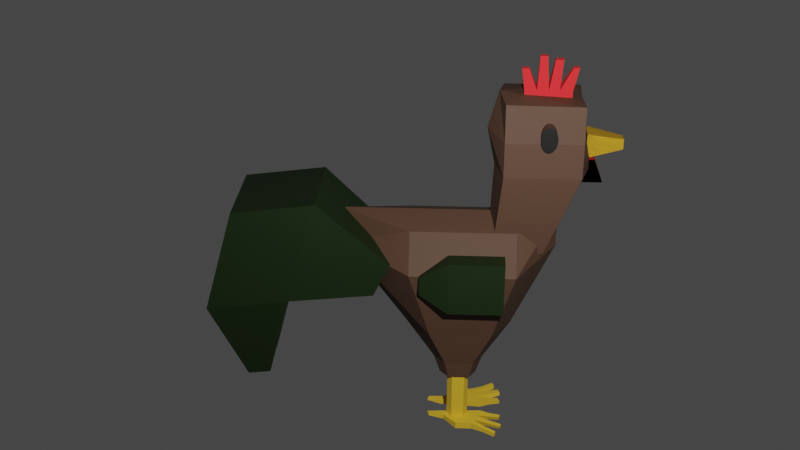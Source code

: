 # Source: rooster.blend  (saved by Blender 3.1.7; exported with 4.5.12 LTS)
import bpy
from mathutils import Matrix  # noqa: F401  (used for matrix-valued properties, if any)

bpy.ops.wm.read_factory_settings(use_empty=True)
scene = bpy.context.scene
scene.name = 'Scene'

# ---- collections
col_collection = bpy.data.collections.new('Collection'); scene.collection.children.link(col_collection)

# ---- materials (node trees are filled in below, after node groups)
mat_material = bpy.data.materials.new('Material')
mat_material.alpha_threshold = 0.0
mat_material.use_transparent_shadow = False
mat_material.line_color = (0.0, 0.0, 0.0, 1.0)
mat_feetandbeak = bpy.data.materials.new('feetandbeak')
mat_feetandbeak.use_transparent_shadow = False
mat_combandwattles = bpy.data.materials.new('combandwattles')
mat_combandwattles.use_transparent_shadow = False
mat_eyes = bpy.data.materials.new('eyes')
mat_eyes.use_transparent_shadow = False
mat_tail = bpy.data.materials.new('tail')
mat_tail.use_transparent_shadow = False

# ---- material node trees
mat_material.use_nodes = True; mat_material.node_tree.nodes.clear()
_N = mat_material.node_tree.nodes; _L = mat_material.node_tree.links
n0 = _N.new('ShaderNodeOutputMaterial'); n0.name = 'Material Output'; n0.location = (300, 300)
n1 = _N.new('ShaderNodeBsdfPrincipled'); n1.name = 'Principled BSDF'; n1.location = (10, 300)
n1.distribution = 'GGX'
n1.subsurface_method = 'RANDOM_WALK_SKIN'
n1.inputs[0].default_value = (0.08115, 0.03908, 0.02208, 1.0)
n1.inputs[2].default_value = 0.7486
n1.inputs[3].default_value = 1.45
n1.inputs[27].default_value = (0.0, 0.0, 0.0, 1.0)
n1.inputs[28].default_value = 1.0
_L.new(n1.outputs[0], n0.inputs[0])
n0.is_active_output = True
mat_feetandbeak.use_nodes = True; mat_feetandbeak.node_tree.nodes.clear()
_N = mat_feetandbeak.node_tree.nodes; _L = mat_feetandbeak.node_tree.links
n0 = _N.new('ShaderNodeBsdfPrincipled'); n0.name = 'Principled BSDF'; n0.location = (10, 300)
n0.distribution = 'GGX'
n0.subsurface_method = 'RANDOM_WALK_SKIN'
n0.inputs[0].default_value = (0.8, 0.4989, 0.0311, 1.0)
n0.inputs[3].default_value = 1.45
n0.inputs[27].default_value = (0.0, 0.0, 0.0, 1.0)
n0.inputs[28].default_value = 1.0
n1 = _N.new('ShaderNodeOutputMaterial'); n1.name = 'Material Output'; n1.location = (300, 300)
_L.new(n0.outputs[0], n1.inputs[0])
n1.is_active_output = True
mat_combandwattles.use_nodes = True; mat_combandwattles.node_tree.nodes.clear()
_N = mat_combandwattles.node_tree.nodes; _L = mat_combandwattles.node_tree.links
n0 = _N.new('ShaderNodeBsdfPrincipled'); n0.name = 'Principled BSDF'; n0.location = (10, 300)
n0.distribution = 'GGX'
n0.subsurface_method = 'RANDOM_WALK_SKIN'
n0.inputs[0].default_value = (0.8, 0.01854, 0.02177, 1.0)
n0.inputs[2].default_value = 0.9404
n0.inputs[3].default_value = 1.45
n0.inputs[27].default_value = (0.0, 0.0, 0.0, 1.0)
n0.inputs[28].default_value = 1.0
n1 = _N.new('ShaderNodeOutputMaterial'); n1.name = 'Material Output'; n1.location = (300, 300)
_L.new(n0.outputs[0], n1.inputs[0])
n1.is_active_output = True
mat_eyes.use_nodes = True; mat_eyes.node_tree.nodes.clear()
_N = mat_eyes.node_tree.nodes; _L = mat_eyes.node_tree.links
n0 = _N.new('ShaderNodeBsdfPrincipled'); n0.name = 'Principled BSDF'; n0.location = (10, 300)
n0.distribution = 'GGX'
n0.subsurface_method = 'RANDOM_WALK_SKIN'
n0.inputs[0].default_value = (0.003317, 0.003317, 0.003317, 1.0)
n0.inputs[3].default_value = 1.45
n0.inputs[27].default_value = (0.0, 0.0, 0.0, 1.0)
n0.inputs[28].default_value = 1.0
n1 = _N.new('ShaderNodeOutputMaterial'); n1.name = 'Material Output'; n1.location = (300, 300)
_L.new(n0.outputs[0], n1.inputs[0])
n1.is_active_output = True
mat_tail.use_nodes = True; mat_tail.node_tree.nodes.clear()
_N = mat_tail.node_tree.nodes; _L = mat_tail.node_tree.links
n0 = _N.new('ShaderNodeBsdfPrincipled'); n0.name = 'Principled BSDF'; n0.location = (10, 300)
n0.distribution = 'GGX'
n0.subsurface_method = 'RANDOM_WALK_SKIN'
n0.inputs[0].default_value = (0.005772, 0.01718, 0.001456, 1.0)
n0.inputs[3].default_value = 1.45
n0.inputs[27].default_value = (0.0, 0.0, 0.0, 1.0)
n0.inputs[28].default_value = 1.0
n1 = _N.new('ShaderNodeOutputMaterial'); n1.name = 'Material Output'; n1.location = (300, 300)
_L.new(n0.outputs[0], n1.inputs[0])
n1.is_active_output = True

# ---- world
world_world = bpy.data.worlds.new('World'); scene.world = world_world
world_world.use_nodes = True; world_world.node_tree.nodes.clear()
_N = world_world.node_tree.nodes; _L = world_world.node_tree.links
n0 = _N.new('ShaderNodeOutputWorld'); n0.name = 'World Output'; n0.location = (300, 300)
n1 = _N.new('ShaderNodeBackground'); n1.name = 'Background'; n1.location = (10, 300)
n1.inputs[0].default_value = (0.05088, 0.05088, 0.05088, 1.0)
_L.new(n1.outputs[0], n0.inputs[0])
n0.is_active_output = True
world_world.color = (0.05088, 0.05088, 0.05088)
world_world.use_sun_shadow = False
world_world.sun_shadow_jitter_overblur = 0.0

# ---- cameras
cam_camera = bpy.data.cameras.new('Camera')
cam_camera.clip_end = 100.0
cam_camera.ortho_scale = 7.314

# ---- lights
light_light = bpy.data.lights.new('Light', 'POINT')
light_light.transmission_factor = 0.0
light_light.energy = 3000.0
light_light.shadow_soft_size = 0.1
light_light.shadow_maximum_resolution = 0.006
light_light.use_absolute_resolution = True

# ---- meshes
me_cube = bpy.data.meshes.new('Cube')
me_cube.from_pydata([(0.828, 0.828, 1.301), (0.496, 0.496, 0.03855), (0.828, -0.828, 1.301), (0.496, -0.496, 0.03855), (0.0, 0.8179, 0.03855), (0.0, -1.93, 1.478), (0.0, -0.8953, 0.03855), (0.0, 1.474, 1.478), (0.1337, -0.423, -0.5765), (0.3623, -0.239, -0.5765), (0.3623, 0.2181, -0.5765), (0.1337, 0.3665, -0.5765), (0.1622, -0.3225, -0.8555), (0.3338, -0.1843, -0.8555), (0.3338, 0.159, -0.8555), (0.1622, 0.2704, -0.8555), (0.1979, -0.1962, -0.8555), (0.2981, -0.1156, -0.8555), (0.2981, 0.08471, -0.8555), (0.1979, 0.1497, -0.8555), (0.1979, -0.1962, -1.666), (0.2981, -0.1156, -1.666), (0.2981, 0.08471, -1.666), (0.1979, 0.1497, -1.666), (0.1551, -0.3072, -1.676), (0.4996, -0.04081, -1.666), (0.4996, 0.2224, -1.666), (0.1317, 0.3733, -1.666), (0.1551, -0.3072, -1.758), (0.4996, -0.04081, -1.78), (0.4996, 0.2224, -1.78), (0.1317, 0.3733, -1.78), (0.2711, -0.2481, -1.758), (0.2712, -0.2481, -1.676), (0.1964, -0.5223, -1.664), (0.1881, -0.5265, -1.711), (0.2534, -0.4932, -1.711), (0.2452, -0.4974, -1.664), (0.4051, 0.2611, -1.666), (0.3701, 0.2755, -1.78), (0.276, 0.3141, -1.666), (0.2394, 0.3291, -1.78), (0.2872, 0.6823, -1.692), (0.2087, 0.7146, -1.692), (0.2673, 0.6905, -1.754), (0.2087, 0.7146, -1.754), (0.5381, 0.6953, -1.693), (0.5195, 0.7029, -1.753), (0.4695, 0.7234, -1.693), (0.4501, 0.7314, -1.753), (0.737, 0.6015, -1.688), (0.737, 0.6015, -1.758), (0.6788, 0.6254, -1.688), (0.6573, 0.6342, -1.758), (0.6098, 0.4154, -1.686), (0.5478, 0.4408, -1.686), (0.6098, 0.4154, -1.76), (0.5249, 0.4502, -1.76), (0.3767, 0.5171, -1.684), (0.3518, 0.5274, -1.762), (0.4646, 0.4811, -1.684), (0.4408, 0.4908, -1.762), (0.1779, 0.5408, -1.76), (0.2479, 0.5121, -1.76), (0.2716, 0.5023, -1.686), (0.1779, 0.5408, -1.686), (0.728, -2.74, 0.7404), (0.728, -2.25, 2.434), (0.6193, -1.392, 0.8245), (0.6193, -1.128, 1.377), (0.728, -3.554, 2.266), (0.728, -4.044, 0.5725), (0.4648, -3.132, -0.7605), (0.4648, -3.493, -0.807), (0.5854, 0.5722, 2.886), (0.463, 0.5722, 3.991), (0.5854, 1.743, 2.886), (0.5047, 1.743, 3.991), (0.0, -1.93, 2.074), (0.4697, 0.828, 1.897), (0.4697, -0.828, 1.897), (0.0, 1.474, 2.074), (0.0, 1.928, 2.886), (0.0, 1.714, 3.993), (0.0, 0.4518, 2.886), (0.0, 0.487, 4.059), (0.0, 1.36, 1.51), (0.3929, 0.4507, 1.51), (0.3929, 1.237, 1.51), (0.0, 0.3935, 1.51), (0.0, -1.392, 0.8245), (0.0, -1.128, 1.377), (0.0, -2.74, 0.7404), (0.0, -2.25, 2.434), (0.0, -4.044, 0.5725), (0.0, -3.554, 2.266), (0.2632, -3.132, -0.7605), (0.2632, -3.493, -0.807), (-0.191, 1.817, 3.066), (-0.191, 1.817, 3.448), (-0.08132, 2.382, 3.175), (-0.08132, 2.382, 3.338), (0.191, 1.817, 3.066), (0.191, 1.817, 3.448), (0.08132, 2.382, 3.175), (0.08132, 2.382, 3.338), (-0.189, 1.717, 2.669), (-0.189, 1.717, 3.046), (-0.189, 2.095, 2.669), (-0.189, 1.951, 3.042), (0.189, 1.717, 2.669), (0.189, 1.717, 3.046), (0.189, 2.095, 2.669), (0.189, 1.951, 3.042), (0.2841, -0.2195, 0.7245), (0.2841, -0.2195, 1.594), (0.2841, 0.6497, 0.7245), (0.2841, 0.6497, 1.594), (0.9614, -0.2195, 0.7245), (0.9614, -0.2195, 1.594), (0.9614, 0.6497, 0.7245), (0.9614, 0.6497, 1.594), (0.5666, -0.6679, 1.007), (0.5666, -0.6679, 1.311), (0.871, -0.6679, 1.311), (0.871, -0.6679, 1.007), (0.212, 1.339, 3.545), (0.7095, 1.339, 3.545), (0.212, 1.337, 3.506), (0.7095, 1.337, 3.506), (0.212, 1.33, 3.469), (0.7095, 1.33, 3.469), (0.212, 1.319, 3.435), (0.7095, 1.319, 3.435), (0.212, 1.303, 3.404), (0.7095, 1.303, 3.404), (0.212, 1.285, 3.38), (0.7095, 1.285, 3.38), (0.212, 1.263, 3.361), (0.7095, 1.263, 3.361), (0.212, 1.24, 3.35), (0.7095, 1.24, 3.35), (0.212, 1.216, 3.346), (0.7095, 1.216, 3.346), (0.212, 1.192, 3.35), (0.7095, 1.192, 3.35), (0.212, 1.169, 3.361), (0.7095, 1.169, 3.361), (0.212, 1.148, 3.38), (0.7095, 1.148, 3.38), (0.212, 1.129, 3.404), (0.7095, 1.129, 3.404), (0.212, 1.114, 3.435), (0.7095, 1.114, 3.435), (0.212, 1.102, 3.469), (0.7095, 1.102, 3.469), (0.212, 1.095, 3.506), (0.7095, 1.095, 3.506), (0.212, 1.093, 3.545), (0.7095, 1.093, 3.545), (0.212, 1.095, 3.584), (0.7095, 1.095, 3.584), (0.212, 1.102, 3.621), (0.7095, 1.102, 3.621), (0.212, 1.114, 3.656), (0.7095, 1.114, 3.656), (0.212, 1.129, 3.686), (0.7095, 1.129, 3.686), (0.212, 1.148, 3.711), (0.7095, 1.148, 3.711), (0.212, 1.169, 3.729), (0.7095, 1.169, 3.729), (0.212, 1.192, 3.74), (0.7095, 1.192, 3.74), (0.212, 1.216, 3.744), (0.7095, 1.216, 3.744), (0.212, 1.24, 3.74), (0.7095, 1.24, 3.74), (0.212, 1.263, 3.729), (0.7095, 1.263, 3.729), (0.212, 1.285, 3.711), (0.7095, 1.285, 3.711), (0.212, 1.303, 3.686), (0.7095, 1.303, 3.686), (0.212, 1.319, 3.656), (0.7095, 1.319, 3.656), (0.212, 1.33, 3.621), (0.7095, 1.33, 3.621), (0.212, 1.337, 3.584), (0.7095, 1.337, 3.584), (-0.828, 0.828, 1.301), (-0.496, 0.496, 0.03855), (-0.828, -0.828, 1.301), (-0.496, -0.496, 0.03855), (-0.1337, -0.423, -0.5765), (-0.3623, -0.239, -0.5765), (-0.3623, 0.2181, -0.5765), (-0.1337, 0.3665, -0.5765), (-0.1622, -0.3225, -0.8555), (-0.3338, -0.1843, -0.8555), (-0.3338, 0.159, -0.8555), (-0.1622, 0.2704, -0.8555), (-0.1979, -0.1962, -0.8555), (-0.2981, -0.1156, -0.8555), (-0.2981, 0.08471, -0.8555), (-0.1979, 0.1497, -0.8555), (-0.1979, -0.1962, -1.666), (-0.2981, -0.1156, -1.666), (-0.2981, 0.08471, -1.666), (-0.1979, 0.1497, -1.666), (-0.1551, -0.3072, -1.676), (-0.4996, -0.04081, -1.666), (-0.4996, 0.2224, -1.666), (-0.1317, 0.3733, -1.666), (-0.1551, -0.3072, -1.758), (-0.4996, -0.04081, -1.78), (-0.4996, 0.2224, -1.78), (-0.1317, 0.3733, -1.78), (-0.2711, -0.2481, -1.758), (-0.2712, -0.2481, -1.676), (-0.1964, -0.5223, -1.664), (-0.1881, -0.5265, -1.711), (-0.2534, -0.4932, -1.711), (-0.2452, -0.4974, -1.664), (-0.4051, 0.2611, -1.666), (-0.3701, 0.2755, -1.78), (-0.276, 0.3141, -1.666), (-0.2394, 0.3291, -1.78), (-0.2872, 0.6823, -1.692), (-0.2087, 0.7146, -1.692), (-0.2673, 0.6905, -1.754), (-0.2087, 0.7146, -1.754), (-0.5381, 0.6953, -1.693), (-0.5195, 0.7029, -1.753), (-0.4695, 0.7234, -1.693), (-0.4501, 0.7314, -1.753), (-0.737, 0.6015, -1.688), (-0.737, 0.6015, -1.758), (-0.6788, 0.6254, -1.688), (-0.6573, 0.6342, -1.758), (-0.6098, 0.4154, -1.686), (-0.5478, 0.4408, -1.686), (-0.6098, 0.4154, -1.76), (-0.5249, 0.4502, -1.76), (-0.3767, 0.5171, -1.684), (-0.3518, 0.5274, -1.762), (-0.4646, 0.4811, -1.684), (-0.4408, 0.4908, -1.762), (-0.1779, 0.5408, -1.76), (-0.2479, 0.5121, -1.76), (-0.2716, 0.5023, -1.686), (-0.1779, 0.5408, -1.686), (-0.728, -2.74, 0.7404), (-0.728, -2.25, 2.434), (-0.6193, -1.392, 0.8245), (-0.6193, -1.128, 1.377), (-0.728, -3.554, 2.266), (-0.728, -4.044, 0.5725), (-0.4648, -3.132, -0.7605), (-0.4648, -3.493, -0.807), (-0.5854, 0.5722, 2.886), (-0.4988, 0.5722, 3.991), (-0.5854, 1.743, 2.886), (-0.5047, 1.743, 3.991), (-0.4697, 0.828, 1.897), (-0.4697, -0.828, 1.897), (-0.3929, 0.4507, 1.51), (-0.3929, 1.237, 1.51), (-0.2632, -3.132, -0.7605), (-0.2632, -3.493, -0.807), (0.191, 1.817, 3.066), (0.191, 1.817, 3.448), (0.08132, 2.382, 3.175), (0.08132, 2.382, 3.338), (-0.191, 1.817, 3.066), (-0.191, 1.817, 3.448), (-0.08132, 2.382, 3.175), (-0.08132, 2.382, 3.338), (0.189, 1.717, 2.669), (0.189, 1.717, 3.046), (0.189, 2.095, 2.669), (0.189, 1.951, 3.042), (-0.189, 1.717, 2.669), (-0.189, 1.717, 3.046), (-0.189, 2.095, 2.669), (-0.189, 1.951, 3.042), (-0.2841, -0.2195, 0.7245), (-0.2841, -0.2195, 1.594), (-0.2841, 0.6497, 0.7245), (-0.2841, 0.6497, 1.594), (-0.9614, -0.2195, 0.7245), (-0.9614, -0.2195, 1.594), (-0.9614, 0.6497, 0.7245), (-0.9614, 0.6497, 1.594), (-0.5666, -0.6679, 1.007), (-0.5666, -0.6679, 1.311), (-0.871, -0.6679, 1.311), (-0.871, -0.6679, 1.007), (-0.212, 1.339, 3.545), (-0.7095, 1.339, 3.545), (-0.212, 1.337, 3.506), (-0.7095, 1.337, 3.506), (-0.212, 1.33, 3.469), (-0.7095, 1.33, 3.469), (-0.212, 1.319, 3.435), (-0.7095, 1.319, 3.435), (-0.212, 1.303, 3.404), (-0.7095, 1.303, 3.404), (-0.212, 1.285, 3.38), (-0.7095, 1.285, 3.38), (-0.212, 1.263, 3.361), (-0.7095, 1.263, 3.361), (-0.212, 1.24, 3.35), (-0.7095, 1.24, 3.35), (-0.212, 1.216, 3.346), (-0.7095, 1.216, 3.346), (-0.212, 1.192, 3.35), (-0.7095, 1.192, 3.35), (-0.212, 1.169, 3.361), (-0.7095, 1.169, 3.361), (-0.212, 1.148, 3.38), (-0.7095, 1.148, 3.38), (-0.212, 1.129, 3.404), (-0.7095, 1.129, 3.404), (-0.212, 1.114, 3.435), (-0.7095, 1.114, 3.435), (-0.212, 1.102, 3.469), (-0.7095, 1.102, 3.469), (-0.212, 1.095, 3.506), (-0.7095, 1.095, 3.506), (-0.212, 1.093, 3.545), (-0.7095, 1.093, 3.545), (-0.212, 1.095, 3.584), (-0.7095, 1.095, 3.584), (-0.212, 1.102, 3.621), (-0.7095, 1.102, 3.621), (-0.212, 1.114, 3.656), (-0.7095, 1.114, 3.656), (-0.212, 1.129, 3.686), (-0.7095, 1.129, 3.686), (-0.212, 1.148, 3.711), (-0.7095, 1.148, 3.711), (-0.212, 1.169, 3.729), (-0.7095, 1.169, 3.729), (-0.212, 1.192, 3.74), (-0.7095, 1.192, 3.74), (-0.212, 1.216, 3.744), (-0.7095, 1.216, 3.744), (-0.212, 1.24, 3.74), (-0.7095, 1.24, 3.74), (-0.212, 1.263, 3.729), (-0.7095, 1.263, 3.729), (-0.212, 1.285, 3.711), (-0.7095, 1.285, 3.711), (-0.212, 1.303, 3.686), (-0.7095, 1.303, 3.686), (-0.212, 1.319, 3.656), (-0.7095, 1.319, 3.656), (-0.212, 1.33, 3.621), (-0.7095, 1.33, 3.621), (-0.212, 1.337, 3.584), (-0.7095, 1.337, 3.584), (0.1272, 1.561, 4.1), (0.1272, 1.561, 3.906), (0.1272, 0.8469, 4.1), (0.1272, 0.8469, 3.906), (-0.1272, 1.561, 4.1), (-0.1272, 1.561, 3.906), (-0.1272, 0.8469, 4.1), (-0.1272, 0.8469, 3.906), (-0.1272, 1.039, 4.1), (0.1272, 1.03, 4.1), (0.1272, 1.209, 4.1), (-0.1272, 1.213, 4.1), (0.1272, 1.366, 4.1), (-0.1272, 1.376, 4.1), (0.04487, 1.563, 4.437), (0.04487, 1.65, 4.437), (-0.04487, 1.65, 4.437), (-0.04487, 1.568, 4.437), (-0.05293, 1.419, 4.559), (-0.05293, 1.294, 4.559), (0.05293, 1.291, 4.559), (0.05293, 1.411, 4.559), (-0.04153, 1.177, 4.61), (-0.04153, 1.073, 4.61), (0.04153, 1.067, 4.61), (0.04153, 1.174, 4.61), (-0.0457, 0.8047, 4.415), (0.0457, 0.8047, 4.415), (-0.0457, 0.9166, 4.415), (0.0457, 0.9116, 4.415), (0.5854, 1.743, 3.438), (0.5854, 0.5722, 3.438), (0.0, 0.3272, 3.472), (0.0, 1.821, 3.439), (-0.5854, 1.743, 3.438), (-0.5854, 0.5722, 3.438)], [], [(2, 0, 79, 80), (3, 6, 8, 9), (1, 0, 2, 3), (4, 7, 0, 1), (3, 2, 5, 6), (11, 10, 14, 15), (6, 4, 11, 8), (1, 3, 9, 10), (4, 1, 10, 11), (15, 14, 18, 19), (9, 8, 12, 13), (8, 11, 15, 12), (10, 9, 13, 14), (18, 17, 21, 22), (13, 12, 16, 17), (12, 15, 19, 16), (14, 13, 17, 18), (23, 22, 26, 38, 40, 27), (19, 18, 22, 23), (17, 16, 20, 21), (16, 19, 23, 20), (63, 62, 45, 44), (21, 20, 24, 33, 25), (20, 23, 27, 24), (22, 21, 25, 26), (31, 41, 39, 30, 29, 32, 28), (25, 33, 32, 29), (24, 27, 31, 28), (26, 25, 29, 30), (36, 37, 34, 35), (28, 32, 36, 35), (24, 28, 35, 34), (33, 24, 34, 37), (32, 33, 37, 36), (43, 42, 44, 45), (55, 54, 50, 52), (59, 58, 48, 49), (64, 63, 44, 42), (65, 64, 42, 43), (62, 65, 43, 45), (49, 48, 46, 47), (58, 60, 46, 48), (61, 59, 49, 47), (60, 61, 47, 46), (53, 52, 50, 51), (54, 56, 51, 50), (56, 57, 53, 51), (57, 55, 52, 53), (39, 38, 55, 57), (30, 39, 57, 56), (26, 30, 56, 54), (38, 26, 54, 55), (38, 39, 61, 60), (39, 41, 59, 61), (40, 38, 60, 58), (41, 40, 58, 59), (31, 27, 65, 62), (27, 40, 64, 65), (40, 41, 63, 64), (41, 31, 62, 63), (90, 91, 69, 68), (68, 69, 67, 66), (90, 68, 66, 92), (66, 67, 70, 71), (96, 72, 73, 97), (92, 66, 72, 96), (66, 71, 73, 72), (395, 83, 77, 392), (392, 77, 75, 393), (79, 81, 78, 80), (0, 7, 81, 79), (5, 2, 80, 78), (77, 83, 85, 75), (74, 84, 89, 87), (393, 75, 85, 394), (86, 88, 87, 89), (82, 76, 88, 86), (76, 74, 87, 88), (71, 94, 97, 73), (67, 93, 95, 70), (71, 70, 95, 94), (69, 91, 93, 67), (98, 99, 101, 100), (100, 101, 105, 104), (104, 105, 103, 102), (102, 103, 99, 98), (100, 104, 102, 98), (105, 101, 99, 103), (106, 107, 109, 108), (108, 109, 113, 112), (112, 113, 111, 110), (110, 111, 107, 106), (108, 112, 110, 106), (113, 109, 107, 111), (114, 115, 117, 116), (116, 117, 121, 120), (120, 121, 119, 118), (114, 118, 125, 122), (116, 120, 118, 114), (121, 117, 115, 119), (125, 124, 123, 122), (119, 115, 123, 124), (118, 119, 124, 125), (115, 114, 122, 123), (126, 127, 129, 128), (128, 129, 131, 130), (130, 131, 133, 132), (132, 133, 135, 134), (134, 135, 137, 136), (136, 137, 139, 138), (138, 139, 141, 140), (140, 141, 143, 142), (142, 143, 145, 144), (144, 145, 147, 146), (146, 147, 149, 148), (148, 149, 151, 150), (150, 151, 153, 152), (152, 153, 155, 154), (154, 155, 157, 156), (156, 157, 159, 158), (158, 159, 161, 160), (160, 161, 163, 162), (162, 163, 165, 164), (164, 165, 167, 166), (166, 167, 169, 168), (168, 169, 171, 170), (170, 171, 173, 172), (172, 173, 175, 174), (174, 175, 177, 176), (176, 177, 179, 178), (178, 179, 181, 180), (180, 181, 183, 182), (182, 183, 185, 184), (184, 185, 187, 186), (129, 127, 189, 187, 185, 183, 181, 179, 177, 175, 173, 171, 169, 167, 165, 163, 161, 159, 157, 155, 153, 151, 149, 147, 145, 143, 141, 139, 137, 135, 133, 131), (186, 187, 189, 188), (188, 189, 127, 126), (126, 128, 130, 132, 134, 136, 138, 140, 142, 144, 146, 148, 150, 152, 154, 156, 158, 160, 162, 164, 166, 168, 170, 172, 174, 176, 178, 180, 182, 184, 186, 188), (192, 265, 264, 190), (193, 195, 194, 6), (191, 193, 192, 190), (4, 191, 190, 7), (193, 6, 5, 192), (197, 201, 200, 196), (6, 194, 197, 4), (191, 196, 195, 193), (4, 197, 196, 191), (201, 205, 204, 200), (195, 199, 198, 194), (194, 198, 201, 197), (196, 200, 199, 195), (204, 208, 207, 203), (199, 203, 202, 198), (198, 202, 205, 201), (200, 204, 203, 199), (209, 213, 226, 224, 212, 208), (205, 209, 208, 204), (203, 207, 206, 202), (202, 206, 209, 205), (249, 230, 231, 248), (207, 211, 219, 210, 206), (206, 210, 213, 209), (208, 212, 211, 207), (217, 214, 218, 215, 216, 225, 227), (211, 215, 218, 219), (210, 214, 217, 213), (212, 216, 215, 211), (222, 221, 220, 223), (214, 221, 222, 218), (210, 220, 221, 214), (219, 223, 220, 210), (218, 222, 223, 219), (229, 231, 230, 228), (241, 238, 236, 240), (245, 235, 234, 244), (250, 228, 230, 249), (251, 229, 228, 250), (248, 231, 229, 251), (235, 233, 232, 234), (244, 234, 232, 246), (247, 233, 235, 245), (246, 232, 233, 247), (239, 237, 236, 238), (240, 236, 237, 242), (242, 237, 239, 243), (243, 239, 238, 241), (225, 243, 241, 224), (216, 242, 243, 225), (212, 240, 242, 216), (224, 241, 240, 212), (224, 246, 247, 225), (225, 247, 245, 227), (226, 244, 246, 224), (227, 245, 244, 226), (217, 248, 251, 213), (213, 251, 250, 226), (226, 250, 249, 227), (227, 249, 248, 217), (90, 254, 255, 91), (254, 252, 253, 255), (90, 92, 252, 254), (252, 257, 256, 253), (268, 269, 259, 258), (92, 268, 258, 252), (252, 258, 259, 257), (395, 396, 263, 83), (396, 397, 261, 263), (264, 265, 78, 81), (190, 264, 81, 7), (5, 78, 265, 192), (263, 261, 85, 83), (260, 266, 89, 84), (397, 394, 85, 261), (86, 89, 266, 267), (82, 86, 267, 262), (262, 267, 266, 260), (257, 259, 269, 94), (253, 256, 95, 93), (257, 94, 95, 256), (255, 253, 93, 91), (270, 272, 273, 271), (272, 276, 277, 273), (276, 274, 275, 277), (274, 270, 271, 275), (272, 270, 274, 276), (277, 275, 271, 273), (278, 280, 281, 279), (280, 284, 285, 281), (284, 282, 283, 285), (282, 278, 279, 283), (280, 278, 282, 284), (285, 283, 279, 281), (286, 288, 289, 287), (288, 292, 293, 289), (292, 290, 291, 293), (286, 294, 297, 290), (288, 286, 290, 292), (293, 291, 287, 289), (297, 294, 295, 296), (291, 296, 295, 287), (290, 297, 296, 291), (287, 295, 294, 286), (298, 300, 301, 299), (300, 302, 303, 301), (302, 304, 305, 303), (304, 306, 307, 305), (306, 308, 309, 307), (308, 310, 311, 309), (310, 312, 313, 311), (312, 314, 315, 313), (314, 316, 317, 315), (316, 318, 319, 317), (318, 320, 321, 319), (320, 322, 323, 321), (322, 324, 325, 323), (324, 326, 327, 325), (326, 328, 329, 327), (328, 330, 331, 329), (330, 332, 333, 331), (332, 334, 335, 333), (334, 336, 337, 335), (336, 338, 339, 337), (338, 340, 341, 339), (340, 342, 343, 341), (342, 344, 345, 343), (344, 346, 347, 345), (346, 348, 349, 347), (348, 350, 351, 349), (350, 352, 353, 351), (352, 354, 355, 353), (354, 356, 357, 355), (356, 358, 359, 357), (301, 303, 305, 307, 309, 311, 313, 315, 317, 319, 321, 323, 325, 327, 329, 331, 333, 335, 337, 339, 341, 343, 345, 347, 349, 351, 353, 355, 357, 359, 361, 299), (358, 360, 361, 359), (360, 298, 299, 361), (298, 360, 358, 356, 354, 352, 350, 348, 346, 344, 342, 340, 338, 336, 334, 332, 330, 328, 326, 324, 322, 320, 318, 316, 314, 312, 310, 308, 306, 304, 302, 300), (362, 363, 365, 364, 371, 372, 374), (364, 365, 369, 368), (368, 369, 367, 366, 375, 373, 370), (366, 367, 363, 362), (368, 370, 390, 388), (369, 365, 363, 367), (376, 379, 378, 377), (371, 370, 385, 386), (374, 372, 382, 383), (366, 362, 377, 378), (375, 366, 378, 379), (362, 374, 376, 377), (374, 375, 379, 376), (382, 381, 380, 383), (373, 375, 380, 381), (372, 373, 381, 382), (375, 374, 383, 380), (386, 385, 384, 387), (370, 373, 384, 385), (373, 372, 387, 384), (372, 371, 386, 387), (389, 388, 390, 391), (370, 371, 391, 390), (364, 368, 388, 389), (371, 364, 389, 391), (260, 84, 394, 397), (262, 260, 397, 396), (82, 262, 396, 395), (74, 393, 394, 84), (76, 392, 393, 74), (82, 395, 392, 76)])
me_cube.polygons.foreach_set('material_index', [0, 0, 0, 0, 0, 0, 0, 0, 0, 0, 0, 0, 0, 1, 0, 0, 0, 1, 1, 1, 1, 1, 1, 1, 1, 1, 1, 1, 1, 1, 1, 1, 1, 1, 1, 1, 1, 1, 1, 1, 1, 1, 1, 1, 1, 1, 1, 1, 1, 1, 1, 1, 1, 1, 1, 1, 1, 1, 1, 1, 4, 4, 4, 4, 4, 4, 4, 0, 0, 0, 0, 0, 0, 0, 0, 0, 0, 0, 4, 4, 4, 4, 1, 1, 1, 1, 1, 1, 2, 2, 2, 2, 2, 2, 4, 0, 4, 4, 4, 4, 0, 4, 4, 4, 0, 0, 0, 0, 0, 0, 0, 0, 0, 0, 0, 0, 0, 0, 0, 0, 0, 0, 0, 0, 0, 0, 0, 0, 0, 0, 0, 0, 0, 0, 3, 0, 0, 0, 0, 0, 0, 0, 0, 0, 0, 0, 0, 0, 0, 0, 0, 1, 0, 0, 0, 1, 1, 1, 1, 1, 1, 1, 1, 1, 1, 1, 1, 1, 1, 1, 1, 1, 1, 1, 1, 1, 1, 1, 1, 1, 1, 1, 1, 1, 1, 1, 1, 1, 1, 1, 1, 1, 1, 1, 1, 1, 1, 1, 4, 4, 4, 4, 4, 4, 4, 0, 0, 0, 0, 0, 0, 0, 0, 0, 0, 0, 4, 4, 4, 4, 1, 1, 1, 1, 1, 1, 2, 2, 2, 2, 2, 2, 4, 0, 4, 4, 4, 4, 0, 4, 4, 4, 0, 0, 0, 0, 0, 0, 0, 0, 0, 0, 0, 0, 0, 0, 0, 0, 0, 0, 0, 0, 0, 0, 0, 0, 0, 0, 0, 0, 0, 0, 3, 0, 0, 0, 2, 2, 2, 2, 2, 2, 2, 2, 2, 2, 2, 2, 2, 2, 2, 2, 2, 2, 2, 2, 2, 2, 2, 2, 2, 0, 0, 0, 0, 0, 0])
_uv = me_cube.uv_layers.new(name='UVMap')
_uv.uv.foreach_set('vector', [0.625, 0.75, 0.625, 0.5, 0.625, 0.5, 0.625, 0.75, 0.375, 0.75, 0.375, 0.875, 0.375, 0.875, 0.375, 0.75, 0.375, 0.5, 0.625, 0.5, 0.625, 0.75, 0.375, 0.75, 0.375, 0.375, 0.625, 0.375, 0.625, 0.5, 0.375, 0.5, 0.375, 0.75, 0.625, 0.75, 0.625, 0.875, 0.375, 0.875, 0.375, 0.375, 0.375, 0.5, 0.375, 0.5, 0.375, 0.375, 0.25, 0.75, 0.25, 0.5, 0.25, 0.5, 0.25, 0.75, 0.375, 0.5, 0.375, 0.75, 0.375, 0.75, 0.375, 0.5, 0.375, 0.375, 0.375, 0.5, 0.375, 0.5, 0.375, 0.375, 0.375, 0.375, 0.375, 0.5, 0.375, 0.5, 0.375, 0.375, 0.375, 0.75, 0.375, 0.875, 0.375, 0.875, 0.375, 0.75, 0.25, 0.75, 0.25, 0.5, 0.25, 0.5, 0.25, 0.75, 0.375, 0.5, 0.375, 0.75, 0.375, 0.75, 0.375, 0.5, 0.375, 0.5, 0.375, 0.75, 0.375, 0.75, 0.375, 0.5, 0.375, 0.75, 0.375, 0.875, 0.375, 0.875, 0.375, 0.75, 0.25, 0.75, 0.25, 0.5, 0.25, 0.5, 0.25, 0.75, 0.375, 0.5, 0.375, 0.75, 0.375, 0.75, 0.375, 0.5, 0.375, 0.375, 0.375, 0.5, 0.375, 0.5, 0.375, 0.4679, 0.375, 0.424, 0.375, 0.375, 0.375, 0.375, 0.375, 0.5, 0.375, 0.5, 0.375, 0.375, 0.375, 0.75, 0.375, 0.875, 0.375, 0.875, 0.375, 0.75, 0.25, 0.75, 0.25, 0.5, 0.25, 0.5, 0.25, 0.75, 0.2866, 0.5, 0.25, 0.5, 0.25, 0.5, 0.2866, 0.5, 0.375, 0.75, 0.375, 0.875, 0.375, 0.875, 0.375, 0.8206, 0.375, 0.75, 0.25, 0.75, 0.25, 0.5, 0.25, 0.5, 0.25, 0.75, 0.375, 0.5, 0.375, 0.75, 0.375, 0.75, 0.375, 0.5, 0.25, 0.5, 0.2866, 0.5, 0.331, 0.5, 0.375, 0.5, 0.375, 0.75, 0.3043, 0.75, 0.25, 0.75, 0.375, 0.75, 0.375, 0.8206, 0.375, 0.8207, 0.375, 0.75, 0.25, 0.75, 0.25, 0.5, 0.25, 0.5, 0.25, 0.75, 0.375, 0.5, 0.375, 0.75, 0.375, 0.75, 0.375, 0.5, 0.375, 0.8207, 0.375, 0.8206, 0.375, 0.875, 0.375, 0.875, 0.25, 0.75, 0.3043, 0.75, 0.3043, 0.75, 0.25, 0.75, 0.25, 0.75, 0.25, 0.75, 0.25, 0.75, 0.25, 0.75, 0.375, 0.8206, 0.375, 0.875, 0.375, 0.875, 0.375, 0.8206, 0.375, 0.8207, 0.375, 0.8206, 0.375, 0.8206, 0.375, 0.8207, 0.375, 0.375, 0.375, 0.424, 0.375, 0.4116, 0.375, 0.375, 0.375, 0.4679, 0.375, 0.5, 0.375, 0.5, 0.375, 0.4679, 0.375, 0.4116, 0.375, 0.424, 0.375, 0.424, 0.375, 0.4116, 0.375, 0.424, 0.375, 0.4116, 0.375, 0.4116, 0.375, 0.424, 0.375, 0.375, 0.375, 0.424, 0.375, 0.424, 0.375, 0.375, 0.25, 0.5, 0.25, 0.5, 0.25, 0.5, 0.25, 0.5, 0.375, 0.4116, 0.375, 0.424, 0.375, 0.4679, 0.375, 0.456, 0.375, 0.424, 0.375, 0.4679, 0.375, 0.4679, 0.375, 0.424, 0.331, 0.5, 0.2866, 0.5, 0.2866, 0.5, 0.331, 0.5, 0.375, 0.4679, 0.375, 0.456, 0.375, 0.456, 0.375, 0.4679, 0.375, 0.456, 0.375, 0.4679, 0.375, 0.5, 0.375, 0.5, 0.375, 0.5, 0.375, 0.5, 0.375, 0.5, 0.375, 0.5, 0.375, 0.5, 0.331, 0.5, 0.331, 0.5, 0.375, 0.5, 0.375, 0.456, 0.375, 0.4679, 0.375, 0.4679, 0.375, 0.456, 0.375, 0.456, 0.375, 0.4679, 0.375, 0.4679, 0.375, 0.456, 0.375, 0.5, 0.331, 0.5, 0.331, 0.5, 0.375, 0.5, 0.375, 0.5, 0.375, 0.5, 0.375, 0.5, 0.375, 0.5, 0.375, 0.4679, 0.375, 0.5, 0.375, 0.5, 0.375, 0.4679, 0.375, 0.4679, 0.375, 0.456, 0.375, 0.456, 0.375, 0.4679, 0.331, 0.5, 0.2866, 0.5, 0.2866, 0.5, 0.331, 0.5, 0.375, 0.424, 0.375, 0.4679, 0.375, 0.4679, 0.375, 0.424, 0.375, 0.4116, 0.375, 0.424, 0.375, 0.424, 0.375, 0.4116, 0.25, 0.5, 0.25, 0.5, 0.25, 0.5, 0.25, 0.5, 0.375, 0.375, 0.375, 0.424, 0.375, 0.424, 0.375, 0.375, 0.375, 0.424, 0.375, 0.4116, 0.375, 0.4116, 0.375, 0.424, 0.2866, 0.5, 0.25, 0.5, 0.25, 0.5, 0.2866, 0.5, 0.375, 0.375, 0.625, 0.375, 0.625, 0.5, 0.375, 0.5, 0.375, 0.5, 0.625, 0.5, 0.625, 0.75, 0.375, 0.75, 0.25, 0.5, 0.375, 0.5, 0.375, 0.75, 0.25, 0.75, 0.375, 0.75, 0.625, 0.75, 0.625, 0.75, 0.375, 0.75, 0.25, 0.75, 0.375, 0.75, 0.375, 0.75, 0.25, 0.75, 0.25, 0.75, 0.375, 0.75, 0.375, 0.75, 0.25, 0.75, 0.375, 0.75, 0.375, 0.75, 0.375, 0.75, 0.375, 0.75, 0.5, 0.375, 0.625, 0.375, 0.625, 0.5, 0.5, 0.5, 0.5, 0.5, 0.625, 0.5, 0.625, 0.75, 0.5, 0.75, 0.625, 0.5, 0.75, 0.5, 0.75, 0.75, 0.625, 0.75, 0.625, 0.5, 0.625, 0.375, 0.625, 0.375, 0.625, 0.5, 0.625, 0.875, 0.625, 0.75, 0.625, 0.75, 0.625, 0.875, 0.625, 0.5, 0.75, 0.5, 0.75, 0.75, 0.625, 0.75, 0.375, 0.75, 0.375, 0.875, 0.375, 0.875, 0.375, 0.75, 0.5, 0.75, 0.625, 0.75, 0.625, 0.875, 0.5, 0.875, 0.25, 0.5, 0.375, 0.5, 0.375, 0.75, 0.25, 0.75, 0.375, 0.375, 0.375, 0.5, 0.375, 0.5, 0.375, 0.375, 0.375, 0.5, 0.375, 0.75, 0.375, 0.75, 0.375, 0.5, 0.375, 0.75, 0.375, 0.875, 0.375, 0.875, 0.375, 0.75, 0.625, 0.75, 0.75, 0.75, 0.75, 0.75, 0.625, 0.75, 0.375, 0.75, 0.625, 0.75, 0.625, 0.875, 0.375, 0.875, 0.625, 0.5, 0.75, 0.5, 0.75, 0.75, 0.625, 0.75, 0.375, 0.0, 0.625, 0.0, 0.625, 0.25, 0.375, 0.25, 0.375, 0.25, 0.625, 0.25, 0.625, 0.5, 0.375, 0.5, 0.375, 0.5, 0.625, 0.5, 0.625, 0.75, 0.375, 0.75, 0.375, 0.75, 0.625, 0.75, 0.625, 1.0, 0.375, 1.0, 0.125, 0.5, 0.375, 0.5, 0.375, 0.75, 0.125, 0.75, 0.625, 0.5, 0.875, 0.5, 0.875, 0.75, 0.625, 0.75, 0.375, 0.0, 0.625, 0.0, 0.625, 0.25, 0.375, 0.25, 0.375, 0.25, 0.625, 0.25, 0.625, 0.5, 0.375, 0.5, 0.375, 0.5, 0.625, 0.5, 0.625, 0.75, 0.375, 0.75, 0.375, 0.75, 0.625, 0.75, 0.625, 1.0, 0.375, 1.0, 0.125, 0.5, 0.375, 0.5, 0.375, 0.75, 0.125, 0.75, 0.625, 0.5, 0.875, 0.5, 0.875, 0.75, 0.625, 0.75, 0.375, 0.0, 0.625, 0.0, 0.625, 0.25, 0.375, 0.25, 0.375, 0.25, 0.625, 0.25, 0.625, 0.5, 0.375, 0.5, 0.375, 0.5, 0.625, 0.5, 0.625, 0.75, 0.375, 0.75, 0.125, 0.75, 0.375, 0.75, 0.375, 0.75, 0.125, 0.75, 0.125, 0.5, 0.375, 0.5, 0.375, 0.75, 0.125, 0.75, 0.625, 0.5, 0.875, 0.5, 0.875, 0.75, 0.625, 0.75, 0.375, 0.75, 0.625, 0.75, 0.625, 1.0, 0.375, 1.0, 0.625, 0.75, 0.875, 0.75, 0.875, 0.75, 0.625, 0.75, 0.375, 0.75, 0.625, 0.75, 0.625, 0.75, 0.375, 0.75, 0.625, 0.0, 0.375, 0.0, 0.375, 0.0, 0.625, 0.0, 1.0, 0.5, 1.0, 1.0, 0.9688, 1.0, 0.9688, 0.5, 0.9688, 0.5, 0.9688, 1.0, 0.9375, 1.0, 0.9375, 0.5, 0.9375, 0.5, 0.9375, 1.0, 0.9062, 1.0, 0.9062, 0.5, 0.9062, 0.5, 0.9062, 1.0, 0.875, 1.0, 0.875, 0.5, 0.875, 0.5, 0.875, 1.0, 0.8438, 1.0, 0.8438, 0.5, 0.8438, 0.5, 0.8438, 1.0, 0.8125, 1.0, 0.8125, 0.5, 0.8125, 0.5, 0.8125, 1.0, 0.7812, 1.0, 0.7812, 0.5, 0.7812, 0.5, 0.7812, 1.0, 0.75, 1.0, 0.75, 0.5, 0.75, 0.5, 0.75, 1.0, 0.7188, 1.0, 0.7188, 0.5, 0.7188, 0.5, 0.7188, 1.0, 0.6875, 1.0, 0.6875, 0.5, 0.6875, 0.5, 0.6875, 1.0, 0.6562, 1.0, 0.6562, 0.5, 0.6562, 0.5, 0.6562, 1.0, 0.625, 1.0, 0.625, 0.5, 0.625, 0.5, 0.625, 1.0, 0.5938, 1.0, 0.5938, 0.5, 0.5938, 0.5, 0.5938, 1.0, 0.5625, 1.0, 0.5625, 0.5, 0.5625, 0.5, 0.5625, 1.0, 0.5312, 1.0, 0.5312, 0.5, 0.5312, 0.5, 0.5312, 1.0, 0.5, 1.0, 0.5, 0.5, 0.5, 0.5, 0.5, 1.0, 0.4688, 1.0, 0.4688, 0.5, 0.4688, 0.5, 0.4688, 1.0, 0.4375, 1.0, 0.4375, 0.5, 0.4375, 0.5, 0.4375, 1.0, 0.4062, 1.0, 0.4062, 0.5, 0.4062, 0.5, 0.4062, 1.0, 0.375, 1.0, 0.375, 0.5, 0.375, 0.5, 0.375, 1.0, 0.3438, 1.0, 0.3438, 0.5, 0.3438, 0.5, 0.3438, 1.0, 0.3125, 1.0, 0.3125, 0.5, 0.3125, 0.5, 0.3125, 1.0, 0.2812, 1.0, 0.2812, 0.5, 0.2812, 0.5, 0.2812, 1.0, 0.25, 1.0, 0.25, 0.5, 0.25, 0.5, 0.25, 1.0, 0.2188, 1.0, 0.2188, 0.5, 0.2188, 0.5, 0.2188, 1.0, 0.1875, 1.0, 0.1875, 0.5, 0.1875, 0.5, 0.1875, 1.0, 0.1562, 1.0, 0.1562, 0.5, 0.1562, 0.5, 0.1562, 1.0, 0.125, 1.0, 0.125, 0.5, 0.125, 0.5, 0.125, 1.0, 0.09375, 1.0, 0.09375, 0.5, 0.09375, 0.5, 0.09375, 1.0, 0.0625, 1.0, 0.0625, 0.5, 0.2968, 0.4854, 0.25, 0.49, 0.2032, 0.4854, 0.1582, 0.4717, 0.1167, 0.4496, 0.08029, 0.4197, 0.05045, 0.3833, 0.02827, 0.3418, 0.01461, 0.2968, 0.01, 0.25, 0.01461, 0.2032, 0.02827, 0.1582, 0.05045, 0.1167, 0.08029, 0.08029, 0.1167, 0.05045, 0.1582, 0.02827, 0.2032, 0.01461, 0.25, 0.01, 0.2968, 0.01461, 0.3418, 0.02827, 0.3833, 0.05045, 0.4197, 0.08029, 0.4496, 0.1167, 0.4717, 0.1582, 0.4854, 0.2032, 0.49, 0.25, 0.4854, 0.2968, 0.4717, 0.3418, 0.4496, 0.3833, 0.4197, 0.4197, 0.3833, 0.4496, 0.3418, 0.4717, 0.0625, 0.5, 0.0625, 1.0, 0.03125, 1.0, 0.03125, 0.5, 0.03125, 0.5, 0.03125, 1.0, 0.0, 1.0, 0.0, 0.5, 0.75, 0.49, 0.7968, 0.4854, 0.8418, 0.4717, 0.8833, 0.4496, 0.9197, 0.4197, 0.9496, 0.3833, 0.9717, 0.3418, 0.9854, 0.2968, 0.99, 0.25, 0.9854, 0.2032, 0.9717, 0.1582, 0.9496, 0.1167, 0.9197, 0.08029, 0.8833, 0.05045, 0.8418, 0.02827, 0.7968, 0.01461, 0.75, 0.01, 0.7032, 0.01461, 0.6582, 0.02827, 0.6167, 0.05045, 0.5803, 0.08029, 0.5504, 0.1167, 0.5283, 0.1582, 0.5146, 0.2032, 0.51, 0.25, 0.5146, 0.2968, 0.5283, 0.3418, 0.5504, 0.3833, 0.5803, 0.4197, 0.6167, 0.4496, 0.6582, 0.4717, 0.7032, 0.4854, 0.625, 0.75, 0.625, 0.75, 0.625, 0.5, 0.625, 0.5, 0.375, 0.75, 0.375, 0.75, 0.375, 0.875, 0.375, 0.875, 0.375, 0.5, 0.375, 0.75, 0.625, 0.75, 0.625, 0.5, 0.375, 0.375, 0.375, 0.5, 0.625, 0.5, 0.625, 0.375, 0.375, 0.75, 0.375, 0.875, 0.625, 0.875, 0.625, 0.75, 0.375, 0.375, 0.375, 0.375, 0.375, 0.5, 0.375, 0.5, 0.25, 0.75, 0.25, 0.75, 0.25, 0.5, 0.25, 0.5, 0.375, 0.5, 0.375, 0.5, 0.375, 0.75, 0.375, 0.75, 0.375, 0.375, 0.375, 0.375, 0.375, 0.5, 0.375, 0.5, 0.375, 0.375, 0.375, 0.375, 0.375, 0.5, 0.375, 0.5, 0.375, 0.75, 0.375, 0.75, 0.375, 0.875, 0.375, 0.875, 0.25, 0.75, 0.25, 0.75, 0.25, 0.5, 0.25, 0.5, 0.375, 0.5, 0.375, 0.5, 0.375, 0.75, 0.375, 0.75, 0.375, 0.5, 0.375, 0.5, 0.375, 0.75, 0.375, 0.75, 0.375, 0.75, 0.375, 0.75, 0.375, 0.875, 0.375, 0.875, 0.25, 0.75, 0.25, 0.75, 0.25, 0.5, 0.25, 0.5, 0.375, 0.5, 0.375, 0.5, 0.375, 0.75, 0.375, 0.75, 0.375, 0.375, 0.375, 0.375, 0.375, 0.424, 0.375, 0.4679, 0.375, 0.5, 0.375, 0.5, 0.375, 0.375, 0.375, 0.375, 0.375, 0.5, 0.375, 0.5, 0.375, 0.75, 0.375, 0.75, 0.375, 0.875, 0.375, 0.875, 0.25, 0.75, 0.25, 0.75, 0.25, 0.5, 0.25, 0.5, 0.2866, 0.5, 0.2866, 0.5, 0.25, 0.5, 0.25, 0.5, 0.375, 0.75, 0.375, 0.75, 0.375, 0.8206, 0.375, 0.875, 0.375, 0.875, 0.25, 0.75, 0.25, 0.75, 0.25, 0.5, 0.25, 0.5, 0.375, 0.5, 0.375, 0.5, 0.375, 0.75, 0.375, 0.75, 0.25, 0.5, 0.25, 0.75, 0.3043, 0.75, 0.375, 0.75, 0.375, 0.5, 0.331, 0.5, 0.2866, 0.5, 0.375, 0.75, 0.375, 0.75, 0.375, 0.8207, 0.375, 0.8206, 0.25, 0.75, 0.25, 0.75, 0.25, 0.5, 0.25, 0.5, 0.375, 0.5, 0.375, 0.5, 0.375, 0.75, 0.375, 0.75, 0.375, 0.8207, 0.375, 0.875, 0.375, 0.875, 0.375, 0.8206, 0.25, 0.75, 0.25, 0.75, 0.3043, 0.75, 0.3043, 0.75, 0.25, 0.75, 0.25, 0.75, 0.25, 0.75, 0.25, 0.75, 0.375, 0.8206, 0.375, 0.8206, 0.375, 0.875, 0.375, 0.875, 0.375, 0.8207, 0.375, 0.8207, 0.375, 0.8206, 0.375, 0.8206, 0.375, 0.375, 0.375, 0.375, 0.375, 0.4116, 0.375, 0.424, 0.375, 0.4679, 0.375, 0.4679, 0.375, 0.5, 0.375, 0.5, 0.375, 0.4116, 0.375, 0.4116, 0.375, 0.424, 0.375, 0.424, 0.375, 0.424, 0.375, 0.424, 0.375, 0.4116, 0.375, 0.4116, 0.375, 0.375, 0.375, 0.375, 0.375, 0.424, 0.375, 0.424, 0.25, 0.5, 0.25, 0.5, 0.25, 0.5, 0.25, 0.5, 0.375, 0.4116, 0.375, 0.456, 0.375, 0.4679, 0.375, 0.424, 0.375, 0.424, 0.375, 0.424, 0.375, 0.4679, 0.375, 0.4679, 0.331, 0.5, 0.331, 0.5, 0.2866, 0.5, 0.2866, 0.5, 0.375, 0.4679, 0.375, 0.4679, 0.375, 0.456, 0.375, 0.456, 0.375, 0.456, 0.375, 0.5, 0.375, 0.5, 0.375, 0.4679, 0.375, 0.5, 0.375, 0.5, 0.375, 0.5, 0.375, 0.5, 0.375, 0.5, 0.375, 0.5, 0.331, 0.5, 0.331, 0.5, 0.375, 0.456, 0.375, 0.456, 0.375, 0.4679, 0.375, 0.4679, 0.375, 0.456, 0.375, 0.456, 0.375, 0.4679, 0.375, 0.4679, 0.375, 0.5, 0.375, 0.5, 0.331, 0.5, 0.331, 0.5, 0.375, 0.5, 0.375, 0.5, 0.375, 0.5, 0.375, 0.5, 0.375, 0.4679, 0.375, 0.4679, 0.375, 0.5, 0.375, 0.5, 0.375, 0.4679, 0.375, 0.4679, 0.375, 0.456, 0.375, 0.456, 0.331, 0.5, 0.331, 0.5, 0.2866, 0.5, 0.2866, 0.5, 0.375, 0.424, 0.375, 0.424, 0.375, 0.4679, 0.375, 0.4679, 0.375, 0.4116, 0.375, 0.4116, 0.375, 0.424, 0.375, 0.424, 0.25, 0.5, 0.25, 0.5, 0.25, 0.5, 0.25, 0.5, 0.375, 0.375, 0.375, 0.375, 0.375, 0.424, 0.375, 0.424, 0.375, 0.424, 0.375, 0.424, 0.375, 0.4116, 0.375, 0.4116, 0.2866, 0.5, 0.2866, 0.5, 0.25, 0.5, 0.25, 0.5, 0.375, 0.375, 0.375, 0.5, 0.625, 0.5, 0.625, 0.375, 0.375, 0.5, 0.375, 0.75, 0.625, 0.75, 0.625, 0.5, 0.25, 0.5, 0.25, 0.75, 0.375, 0.75, 0.375, 0.5, 0.375, 0.75, 0.375, 0.75, 0.625, 0.75, 0.625, 0.75, 0.25, 0.75, 0.25, 0.75, 0.375, 0.75, 0.375, 0.75, 0.25, 0.75, 0.25, 0.75, 0.375, 0.75, 0.375, 0.75, 0.375, 0.75, 0.375, 0.75, 0.375, 0.75, 0.375, 0.75, 0.5, 0.375, 0.5, 0.5, 0.625, 0.5, 0.625, 0.375, 0.5, 0.5, 0.5, 0.75, 0.625, 0.75, 0.625, 0.5, 0.625, 0.5, 0.625, 0.75, 0.75, 0.75, 0.75, 0.5, 0.625, 0.5, 0.625, 0.5, 0.625, 0.375, 0.625, 0.375, 0.625, 0.875, 0.625, 0.875, 0.625, 0.75, 0.625, 0.75, 0.625, 0.5, 0.625, 0.75, 0.75, 0.75, 0.75, 0.5, 0.375, 0.75, 0.375, 0.75, 0.375, 0.875, 0.375, 0.875, 0.5, 0.75, 0.5, 0.875, 0.625, 0.875, 0.625, 0.75, 0.25, 0.5, 0.25, 0.75, 0.375, 0.75, 0.375, 0.5, 0.375, 0.375, 0.375, 0.375, 0.375, 0.5, 0.375, 0.5, 0.375, 0.5, 0.375, 0.5, 0.375, 0.75, 0.375, 0.75, 0.375, 0.75, 0.375, 0.75, 0.375, 0.875, 0.375, 0.875, 0.625, 0.75, 0.625, 0.75, 0.75, 0.75, 0.75, 0.75, 0.375, 0.75, 0.375, 0.875, 0.625, 0.875, 0.625, 0.75, 0.625, 0.5, 0.625, 0.75, 0.75, 0.75, 0.75, 0.5, 0.375, 0.0, 0.375, 0.25, 0.625, 0.25, 0.625, 0.0, 0.375, 0.25, 0.375, 0.5, 0.625, 0.5, 0.625, 0.25, 0.375, 0.5, 0.375, 0.75, 0.625, 0.75, 0.625, 0.5, 0.375, 0.75, 0.375, 1.0, 0.625, 1.0, 0.625, 0.75, 0.125, 0.5, 0.125, 0.75, 0.375, 0.75, 0.375, 0.5, 0.625, 0.5, 0.625, 0.75, 0.875, 0.75, 0.875, 0.5, 0.375, 0.0, 0.375, 0.25, 0.625, 0.25, 0.625, 0.0, 0.375, 0.25, 0.375, 0.5, 0.625, 0.5, 0.625, 0.25, 0.375, 0.5, 0.375, 0.75, 0.625, 0.75, 0.625, 0.5, 0.375, 0.75, 0.375, 1.0, 0.625, 1.0, 0.625, 0.75, 0.125, 0.5, 0.125, 0.75, 0.375, 0.75, 0.375, 0.5, 0.625, 0.5, 0.625, 0.75, 0.875, 0.75, 0.875, 0.5, 0.375, 0.0, 0.375, 0.25, 0.625, 0.25, 0.625, 0.0, 0.375, 0.25, 0.375, 0.5, 0.625, 0.5, 0.625, 0.25, 0.375, 0.5, 0.375, 0.75, 0.625, 0.75, 0.625, 0.5, 0.125, 0.75, 0.125, 0.75, 0.375, 0.75, 0.375, 0.75, 0.125, 0.5, 0.125, 0.75, 0.375, 0.75, 0.375, 0.5, 0.625, 0.5, 0.625, 0.75, 0.875, 0.75, 0.875, 0.5, 0.375, 0.75, 0.375, 1.0, 0.625, 1.0, 0.625, 0.75, 0.625, 0.75, 0.625, 0.75, 0.875, 0.75, 0.875, 0.75, 0.375, 0.75, 0.375, 0.75, 0.625, 0.75, 0.625, 0.75, 0.625, 0.0, 0.625, 0.0, 0.375, 0.0, 0.375, 0.0, 1.0, 0.5, 0.9688, 0.5, 0.9688, 1.0, 1.0, 1.0, 0.9688, 0.5, 0.9375, 0.5, 0.9375, 1.0, 0.9688, 1.0, 0.9375, 0.5, 0.9062, 0.5, 0.9062, 1.0, 0.9375, 1.0, 0.9062, 0.5, 0.875, 0.5, 0.875, 1.0, 0.9062, 1.0, 0.875, 0.5, 0.8438, 0.5, 0.8438, 1.0, 0.875, 1.0, 0.8438, 0.5, 0.8125, 0.5, 0.8125, 1.0, 0.8438, 1.0, 0.8125, 0.5, 0.7812, 0.5, 0.7812, 1.0, 0.8125, 1.0, 0.7812, 0.5, 0.75, 0.5, 0.75, 1.0, 0.7812, 1.0, 0.75, 0.5, 0.7188, 0.5, 0.7188, 1.0, 0.75, 1.0, 0.7188, 0.5, 0.6875, 0.5, 0.6875, 1.0, 0.7188, 1.0, 0.6875, 0.5, 0.6562, 0.5, 0.6562, 1.0, 0.6875, 1.0, 0.6562, 0.5, 0.625, 0.5, 0.625, 1.0, 0.6562, 1.0, 0.625, 0.5, 0.5938, 0.5, 0.5938, 1.0, 0.625, 1.0, 0.5938, 0.5, 0.5625, 0.5, 0.5625, 1.0, 0.5938, 1.0, 0.5625, 0.5, 0.5312, 0.5, 0.5312, 1.0, 0.5625, 1.0, 0.5312, 0.5, 0.5, 0.5, 0.5, 1.0, 0.5312, 1.0, 0.5, 0.5, 0.4688, 0.5, 0.4688, 1.0, 0.5, 1.0, 0.4688, 0.5, 0.4375, 0.5, 0.4375, 1.0, 0.4688, 1.0, 0.4375, 0.5, 0.4062, 0.5, 0.4062, 1.0, 0.4375, 1.0, 0.4062, 0.5, 0.375, 0.5, 0.375, 1.0, 0.4062, 1.0, 0.375, 0.5, 0.3438, 0.5, 0.3438, 1.0, 0.375, 1.0, 0.3438, 0.5, 0.3125, 0.5, 0.3125, 1.0, 0.3438, 1.0, 0.3125, 0.5, 0.2812, 0.5, 0.2812, 1.0, 0.3125, 1.0, 0.2812, 0.5, 0.25, 0.5, 0.25, 1.0, 0.2812, 1.0, 0.25, 0.5, 0.2188, 0.5, 0.2188, 1.0, 0.25, 1.0, 0.2188, 0.5, 0.1875, 0.5, 0.1875, 1.0, 0.2188, 1.0, 0.1875, 0.5, 0.1562, 0.5, 0.1562, 1.0, 0.1875, 1.0, 0.1562, 0.5, 0.125, 0.5, 0.125, 1.0, 0.1562, 1.0, 0.125, 0.5, 0.09375, 0.5, 0.09375, 1.0, 0.125, 1.0, 0.09375, 0.5, 0.0625, 0.5, 0.0625, 1.0, 0.09375, 1.0, 0.2968, 0.4854, 0.3418, 0.4717, 0.3833, 0.4496, 0.4197, 0.4197, 0.4496, 0.3833, 0.4717, 0.3418, 0.4854, 0.2968, 0.49, 0.25, 0.4854, 0.2032, 0.4717, 0.1582, 0.4496, 0.1167, 0.4197, 0.08029, 0.3833, 0.05045, 0.3418, 0.02827, 0.2968, 0.01461, 0.25, 0.01, 0.2032, 0.01461, 0.1582, 0.02827, 0.1167, 0.05045, 0.08029, 0.08029, 0.05045, 0.1167, 0.02827, 0.1582, 0.01461, 0.2032, 0.01, 0.25, 0.01461, 0.2968, 0.02827, 0.3418, 0.05045, 0.3833, 0.08029, 0.4197, 0.1167, 0.4496, 0.1582, 0.4717, 0.2032, 0.4854, 0.25, 0.49, 0.0625, 0.5, 0.03125, 0.5, 0.03125, 1.0, 0.0625, 1.0, 0.03125, 0.5, 0.0, 0.5, 0.0, 1.0, 0.03125, 1.0, 0.75, 0.49, 0.7032, 0.4854, 0.6582, 0.4717, 0.6167, 0.4496, 0.5803, 0.4197, 0.5504, 0.3833, 0.5283, 0.3418, 0.5146, 0.2968, 0.51, 0.25, 0.5146, 0.2032, 0.5283, 0.1582, 0.5504, 0.1167, 0.5803, 0.08029, 0.6167, 0.05045, 0.6582, 0.02827, 0.7032, 0.01461, 0.75, 0.01, 0.7968, 0.01461, 0.8418, 0.02827, 0.8833, 0.05045, 0.9197, 0.08029, 0.9496, 0.1167, 0.9717, 0.1582, 0.9854, 0.2032, 0.99, 0.25, 0.9854, 0.2968, 0.9717, 0.3418, 0.9496, 0.3833, 0.9197, 0.4197, 0.8833, 0.4496, 0.8418, 0.4717, 0.7968, 0.4854, 0.375, 0.0, 0.625, 0.0, 0.625, 0.25, 0.375, 0.25, 0.375, 0.1859, 0.375, 0.1232, 0.375, 0.06835, 0.375, 0.25, 0.625, 0.25, 0.625, 0.5, 0.375, 0.5, 0.375, 0.5, 0.625, 0.5, 0.625, 0.75, 0.375, 0.75, 0.375, 0.6854, 0.375, 0.6282, 0.375, 0.5671, 0.375, 0.75, 0.625, 0.75, 0.625, 1.0, 0.375, 1.0, 0.375, 0.5, 0.375, 0.5671, 0.375, 0.5671, 0.375, 0.5, 0.625, 0.5, 0.875, 0.5, 0.875, 0.75, 0.625, 0.75, 0.125, 0.6817, 0.375, 0.6854, 0.375, 0.75, 0.125, 0.75, 0.125, 0.5641, 0.375, 0.5671, 0.375, 0.5671, 0.125, 0.5641, 0.375, 0.06835, 0.375, 0.1232, 0.375, 0.1232, 0.375, 0.06835, 0.375, 0.75, 0.375, 1.0, 0.375, 1.0, 0.375, 0.75, 0.375, 0.6854, 0.375, 0.75, 0.375, 0.75, 0.375, 0.6854, 0.375, 0.0, 0.375, 0.06835, 0.375, 0.06835, 0.375, 0.0, 0.125, 0.6817, 0.375, 0.6854, 0.375, 0.6854, 0.125, 0.6817, 0.125, 0.6268, 0.375, 0.6282, 0.375, 0.6854, 0.125, 0.6817, 0.375, 0.6282, 0.375, 0.6854, 0.375, 0.6854, 0.375, 0.6282, 0.125, 0.6268, 0.375, 0.6282, 0.375, 0.6282, 0.125, 0.6268, 0.375, 0.6854, 0.125, 0.6817, 0.125, 0.6817, 0.375, 0.6854, 0.125, 0.5641, 0.375, 0.5671, 0.375, 0.6282, 0.125, 0.6268, 0.375, 0.5671, 0.375, 0.6282, 0.375, 0.6282, 0.375, 0.5671, 0.375, 0.6282, 0.125, 0.6268, 0.125, 0.6268, 0.375, 0.6282, 0.375, 0.1232, 0.375, 0.1859, 0.375, 0.1859, 0.375, 0.1232, 0.125, 0.5, 0.375, 0.5, 0.375, 0.5671, 0.125, 0.5641, 0.375, 0.5671, 0.125, 0.5641, 0.125, 0.5641, 0.375, 0.5671, 0.375, 0.25, 0.375, 0.5, 0.375, 0.5, 0.375, 0.25, 0.375, 0.1859, 0.375, 0.25, 0.375, 0.25, 0.375, 0.1859, 0.375, 0.75, 0.375, 0.875, 0.5, 0.875, 0.5, 0.75, 0.375, 0.5, 0.375, 0.75, 0.5, 0.75, 0.5, 0.5, 0.375, 0.375, 0.375, 0.5, 0.5, 0.5, 0.5, 0.375, 0.375, 0.75, 0.5, 0.75, 0.5, 0.875, 0.375, 0.875, 0.375, 0.5, 0.5, 0.5, 0.5, 0.75, 0.375, 0.75, 0.375, 0.375, 0.5, 0.375, 0.5, 0.5, 0.375, 0.5])
me_cube.materials.append(mat_material)
me_cube.materials.append(mat_feetandbeak)
me_cube.materials.append(mat_combandwattles)
me_cube.materials.append(mat_eyes)
me_cube.materials.append(mat_tail)
me_cube.use_remesh_preserve_volume = False
me_cube.use_remesh_preserve_attributes = False
me_cube.use_mirror_vertex_groups = False
me_cube.update()

# ---- objects
ob_cube = bpy.data.objects.new('Cube', me_cube)
ob_light = bpy.data.objects.new('Light', light_light)
ob_camera = bpy.data.objects.new('Camera', cam_camera)

# ---- transforms, parenting, visibility, modifiers, constraints
ob_cube.location = (0.0, 0.0, 0.0)
ob_cube.lock_rotations_4d = False
ob_cube.empty_display_type = 'ARROWS'
ob_cube.lineart.crease_threshold = 0.0
ob_light.location = (7.704, 1.005, 6.584)
ob_light.rotation_euler = (0.6503, 0.05522, 1.866)
ob_light.lock_rotations_4d = False
ob_light.empty_display_type = 'ARROWS'
ob_light.color = (0.0, 0.0, 0.0, 0.0)
ob_light.lineart.crease_threshold = 0.0
ob_camera.location = (15.78, -0.1905, 9.637)
ob_camera.rotation_euler = (1.109, -0.0, 1.622)
ob_camera.lock_rotations_4d = False
ob_camera.empty_display_type = 'ARROWS'
ob_camera.color = (0.0, 0.0, 0.0, 0.0)
ob_camera.display_type = 'WIRE'
ob_camera.lineart.crease_threshold = 0.0

# ---- collection membership
col_collection.objects.link(ob_cube)
col_collection.objects.link(ob_light)
col_collection.objects.link(ob_camera)

# ---- scene / render settings (as saved in the file)
scene.camera = ob_camera
scene.frame_start = 1; scene.frame_end = 250; scene.frame_set(130)
scene.render.engine = 'BLENDER_EEVEE_NEXT'
scene.render.film_transparent = True
scene.cycles.sampling_pattern = 'TABULATED_SOBOL'
scene.cycles.use_light_tree = False
scene.view_settings.view_transform = 'Filmic'
bpy.context.view_layer.update()
